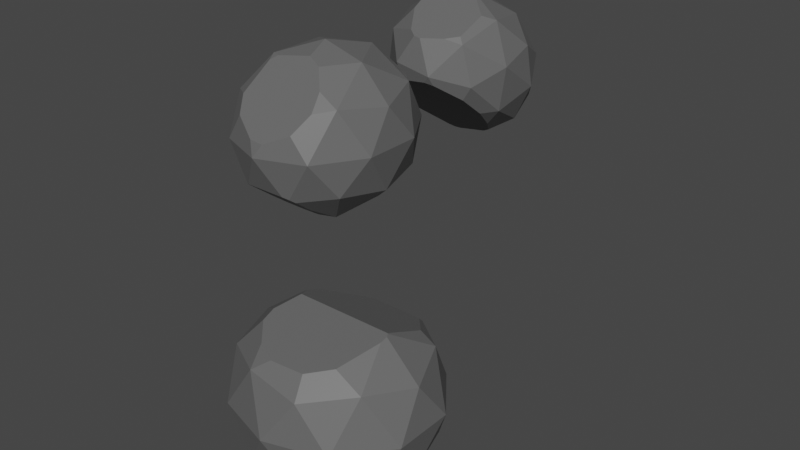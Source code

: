 # Source: Pedra_01_.blend  (saved by Blender 3.3.6; exported with 4.5.12 LTS)
import bpy
from mathutils import Matrix  # noqa: F401  (used for matrix-valued properties, if any)

bpy.ops.wm.read_factory_settings(use_empty=True)
scene = bpy.context.scene
scene.name = 'Scene'

# ---- collections
col_collection = bpy.data.collections.new('Collection'); scene.collection.children.link(col_collection)

# ---- materials (node trees are filled in below, after node groups)
mat_material_001 = bpy.data.materials.new('Material.001')
mat_material_001.use_transparent_shadow = False

# ---- material node trees
mat_material_001.use_nodes = True; mat_material_001.node_tree.nodes.clear()
_N = mat_material_001.node_tree.nodes; _L = mat_material_001.node_tree.links
n0 = _N.new('ShaderNodeBsdfPrincipled'); n0.name = 'Principled BSDF'; n0.location = (10, 300)
n0.distribution = 'GGX'
n0.subsurface_method = 'RANDOM_WALK_SKIN'
n0.inputs[0].default_value = (0.1282, 0.1282, 0.1282, 1.0)
n0.inputs[3].default_value = 1.45
n0.inputs[27].default_value = (0.0, 0.0, 0.0, 1.0)
n0.inputs[28].default_value = 1.0
n1 = _N.new('ShaderNodeOutputMaterial'); n1.name = 'Material Output'; n1.location = (300, 300)
_L.new(n0.outputs[0], n1.inputs[0])
n1.is_active_output = True

# ---- world
world_world = bpy.data.worlds.new('World'); scene.world = world_world
world_world.use_nodes = True; world_world.node_tree.nodes.clear()
_N = world_world.node_tree.nodes; _L = world_world.node_tree.links
n0 = _N.new('ShaderNodeOutputWorld'); n0.name = 'World Output'; n0.location = (300, 300)
n1 = _N.new('ShaderNodeBackground'); n1.name = 'Background'; n1.location = (10, 300)
n1.inputs[0].default_value = (0.05088, 0.05088, 0.05088, 1.0)
_L.new(n1.outputs[0], n0.inputs[0])
n0.is_active_output = True
world_world.color = (0.05088, 0.05088, 0.05088)
world_world.use_sun_shadow = False
world_world.sun_shadow_jitter_overblur = 0.0

# ---- meshes
me_icosphere = bpy.data.meshes.new('Icosphere')
me_icosphere.from_pydata([(0.0, 0.0, -1.0), (0.7236, -0.5257, -0.4472), (-0.8944, 0.0, -0.4472), (0.7236, 0.5257, -0.4472), (-0.7236, -0.5257, 0.4472), (-0.7236, 0.5257, 0.4472), (0.2764, 0.8506, 0.4472), (0.8944, 0.0, 0.4472), (0.0, 0.0, 1.0), (0.4253, -0.309, -0.8507), (0.8506, 0.0, -0.5257), (0.4253, 0.309, -0.8507), (-0.5257, 0.0, -0.8507), (-0.6882, -0.5, -0.5257), (-0.1625, 0.5, -0.8507), (-0.6882, 0.5, -0.5257), (0.9511, -0.309, 0.0), (0.9511, 0.309, 0.0), (0.0, -1.0, 0.0), (0.5878, -0.809, 0.0), (-0.9511, -0.309, 0.0), (-0.5878, -0.809, 0.0), (-0.5878, 0.809, 0.0), (-0.9511, 0.309, 0.0), (0.5878, 0.809, 0.0), (0.6882, -0.5, 0.5257), (-0.8506, 0.0, 0.5257), (-0.2629, 0.809, 0.5257), (0.6882, 0.5, 0.5257), (0.5257, 0.0, 0.8507), (-0.4253, -0.309, 0.8507), (-0.4253, 0.309, 0.8507), (0.1625, 0.5, 0.8507), (0.3886, -0.8356, 0.286), (0.5033, -0.6574, 0.4905), (-0.5017, -0.6622, 0.485), (0.09762, -0.9472, 0.158), (0.09369, -0.2883, 0.9139), (-0.3193, -0.3435, 0.8507), (-0.3995, -0.3884, 0.799), (0.2762, -0.3435, 0.8507), (0.453, -0.5, 0.6711), (-0.3922, -0.809, 0.3165), (-0.08353, -0.9393, 0.1671), (-0.4664, 0.6888, -0.4835), (0.4627, 0.6861, -0.4917), (-0.5273, 0.8171, -0.08688), (0.1455, 0.9214, 0.2354), (-0.1987, 0.6115, -0.7223), (-0.1127, 0.9181, 0.2254), (-0.4764, 0.8452, 0.0), (0.4764, 0.8452, 0.0), (0.5186, 0.809, -0.1119), (0.3179, 0.6395, -0.6359), (-0.01639, 0.6061, -0.7391), (-0.1002, -0.3085, -0.9079), (-0.2672, -0.8556, -0.4324), (0.3379, -0.7629, -0.513), (-0.2956, -0.8343, -0.4509), (-0.2832, -0.8497, -0.4375), (0.2242, -0.8371, -0.4485), (0.2956, -0.809, -0.4729), (-0.2538, -0.3743, -0.8507), (-0.3392, -0.5, -0.7414), (0.2243, -0.3743, -0.8507), (0.3412, -0.5679, -0.6825)], [], [(1, 9, 10), (0, 12, 14), (0, 14, 11), (1, 10, 16), (56, 60, 18), (2, 13, 20), (44, 15, 22, 46), (1, 16, 19), (56, 18, 21, 59), (2, 20, 23), (46, 22, 50), (3, 24, 17), (34, 25, 41), (5, 26, 31), (6, 27, 32), (7, 28, 29), (29, 32, 8), (29, 28, 32), (28, 6, 32), (32, 31, 8), (32, 27, 31), (27, 5, 31), (31, 30, 8), (31, 26, 30), (26, 4, 30), (40, 29, 8, 37), (41, 25, 29, 40), (25, 7, 29), (17, 28, 7), (17, 24, 28), (24, 6, 28), (49, 27, 6, 47), (50, 22, 27, 49), (22, 5, 27), (23, 26, 5), (23, 20, 26), (20, 4, 26), (19, 16, 25), (16, 7, 25), (22, 23, 5), (22, 15, 23), (15, 2, 23), (20, 21, 4), (20, 13, 21), (58, 63, 62, 55, 64, 65, 57, 61, 60, 56, 59), (35, 42, 43, 36, 33, 34, 41, 40, 37, 38, 39), (57, 1, 19, 61), (16, 17, 7), (16, 10, 17), (10, 3, 17), (52, 45, 53, 54, 48, 44, 46, 50, 49, 47, 51), (14, 12, 15), (12, 2, 15), (12, 13, 2), (63, 58, 13), (10, 11, 3), (10, 9, 11), (9, 0, 11), (64, 9, 65), (21, 18, 43, 42), (30, 39, 38), (30, 38, 37, 8), (18, 36, 43), (4, 35, 39, 30), (21, 42, 35, 4), (19, 25, 34, 33), (18, 19, 33, 36), (11, 14, 54, 53), (24, 52, 51), (14, 48, 54), (24, 51, 47, 6), (3, 45, 52, 24), (11, 53, 45, 3), (14, 15, 44, 48), (12, 62, 63, 13), (18, 60, 61, 19), (13, 58, 59, 21), (9, 1, 57, 65), (0, 9, 64, 55), (0, 55, 62, 12)])
_uv = me_icosphere.uv_layers.new(name='UVMap')
_uv.uv.foreach_set('vector', [0.2727, 0.1575, 0.3182, 0.07873, 0.3636, 0.1575, 0.7273, 0.0, 0.7727, 0.07873, 0.6818, 0.07873, 0.5455, 0.0, 0.5909, 0.07873, 0.5, 0.07873, 0.2727, 0.1575, 0.3636, 0.1575, 0.3182, 0.2362, 0.09242, 0.1601, 0.1751, 0.169, 0.1364, 0.2362, 0.8182, 0.1575, 0.9091, 0.1575, 0.8636, 0.2362, 0.6783, 0.1575, 0.7273, 0.1575, 0.6818, 0.2362, 0.673, 0.2209, 0.2727, 0.1575, 0.3182, 0.2362, 0.2273, 0.2362, 0.09242, 0.1601, 0.1364, 0.2362, 0.04546, 0.2362, 0.08992, 0.1592, 0.8182, 0.1575, 0.8636, 0.2362, 0.7727, 0.2362, 0.673, 0.2209, 0.6818, 0.2362, 0.6646, 0.2362, 0.4545, 0.1575, 0.5, 0.2362, 0.4091, 0.2362, 0.2319, 0.3149, 0.2727, 0.3149, 0.2524, 0.3501, 0.7273, 0.3149, 0.8182, 0.3149, 0.7727, 0.3937, 0.5455, 0.3149, 0.6364, 0.3149, 0.5909, 0.3937, 0.3636, 0.3149, 0.4545, 0.3149, 0.4091, 0.3937, 0.4091, 0.3937, 0.5, 0.3937, 0.4545, 0.4724, 0.4091, 0.3937, 0.4545, 0.3149, 0.5, 0.3937, 0.4545, 0.3149, 0.5455, 0.3149, 0.5, 0.3937, 0.5909, 0.3937, 0.6818, 0.3937, 0.6364, 0.4724, 0.5909, 0.3937, 0.6364, 0.3149, 0.6818, 0.3937, 0.6364, 0.3149, 0.7273, 0.3149, 0.6818, 0.3937, 0.7727, 0.3937, 0.8636, 0.3937, 0.8182, 0.4724, 0.7727, 0.3937, 0.8182, 0.3149, 0.8636, 0.3937, 0.8182, 0.3149, 0.9091, 0.3149, 0.8636, 0.3937, 0.2557, 0.3937, 0.3182, 0.3937, 0.2727, 0.4724, 0.2465, 0.427, 0.2524, 0.3501, 0.2727, 0.3149, 0.3182, 0.3937, 0.2557, 0.3937, 0.2727, 0.3149, 0.3636, 0.3149, 0.3182, 0.3937, 0.4091, 0.2362, 0.4545, 0.3149, 0.3636, 0.3149, 0.4091, 0.2362, 0.5, 0.2362, 0.4545, 0.3149, 0.5, 0.2362, 0.5455, 0.3149, 0.4545, 0.3149, 0.6104, 0.2699, 0.6364, 0.3149, 0.5455, 0.3149, 0.567, 0.2776, 0.6646, 0.2362, 0.6818, 0.2362, 0.6364, 0.3149, 0.6104, 0.2699, 0.6818, 0.2362, 0.7273, 0.3149, 0.6364, 0.3149, 0.7727, 0.2362, 0.8182, 0.3149, 0.7273, 0.3149, 0.7727, 0.2362, 0.8636, 0.2362, 0.8182, 0.3149, 0.8636, 0.2362, 0.9091, 0.3149, 0.8182, 0.3149, 0.2273, 0.2362, 0.3182, 0.2362, 0.2727, 0.3149, 0.3182, 0.2362, 0.3636, 0.3149, 0.2727, 0.3149, 0.6818, 0.2362, 0.7727, 0.2362, 0.7273, 0.3149, 0.6818, 0.2362, 0.7273, 0.1575, 0.7727, 0.2362, 0.7273, 0.1575, 0.8182, 0.1575, 0.7727, 0.2362, 0.8636, 0.2362, 0.9545, 0.2362, 0.9091, 0.3149, 0.8636, 0.2362, 0.9091, 0.1575, 0.9545, 0.2362, 0.9958, 0.1575, 0.9393, 0.1052, 0.9317, 0.07873, 0.9371, 0.04858, 0.1962, 0.07873, 0.2037, 0.1195, 0.1966, 0.1575, 0.1864, 0.1654, 0.1751, 0.169, 0.09242, 0.1601, 0.08992, 0.1592, 0.04378, 0.3149, 0.07282, 0.2836, 0.1219, 0.2612, 0.1524, 0.264, 0.1982, 0.2865, 0.2319, 0.3149, 0.2524, 0.3501, 0.2557, 0.3937, 0.2465, 0.427, 0.06185, 0.3937, 0.05268, 0.3811, 0.1966, 0.1575, 0.2727, 0.1575, 0.2273, 0.2362, 0.1864, 0.1654, 0.3182, 0.2362, 0.4091, 0.2362, 0.3636, 0.3149, 0.3182, 0.2362, 0.3636, 0.1575, 0.4091, 0.2362, 0.3636, 0.1575, 0.4545, 0.1575, 0.4091, 0.2362, 0.5097, 0.2194, 0.506, 0.1575, 0.53, 0.1308, 0.5753, 0.1058, 0.6054, 0.1038, 0.6783, 0.1575, 0.673, 0.2209, 0.6646, 0.2362, 0.6104, 0.2699, 0.567, 0.2776, 0.5172, 0.2362, 0.6818, 0.07873, 0.7727, 0.07873, 0.7273, 0.1575, 0.7727, 0.07873, 0.8182, 0.1575, 0.7273, 0.1575, 0.8636, 0.07873, 0.9091, 0.1575, 0.8182, 0.1575, 0.9393, 0.1052, 0.9958, 0.1575, 0.9091, 0.1575, 0.3636, 0.1575, 0.4091, 0.07873, 0.4545, 0.1575, 0.3636, 0.1575, 0.3182, 0.07873, 0.4091, 0.07873, 0.3182, 0.07873, 0.3636, 0.0, 0.4091, 0.07873, 0.1962, 0.07873, 0.2273, 0.07873, 0.2037, 0.1195, 0.04546, 0.2362, 0.1364, 0.2362, 0.1219, 0.2612, 0.07282, 0.2836, 0.04546, 0.3937, 0.05268, 0.3811, 0.06185, 0.3937, 0.04546, 0.3937, 0.06185, 0.3937, 0.1171, 0.427, 0.09091, 0.4724, 0.1364, 0.2362, 0.1524, 0.264, 0.1219, 0.2612, 0.0, 0.3149, 0.04378, 0.3149, 0.05268, 0.3811, 0.04546, 0.3937, 0.04546, 0.2362, 0.07282, 0.2836, 0.04378, 0.3149, 0.0, 0.3149, 0.2273, 0.2362, 0.2727, 0.3149, 0.2319, 0.3149, 0.1982, 0.2865, 0.1364, 0.2362, 0.2273, 0.2362, 0.1982, 0.2865, 0.1524, 0.264, 0.5, 0.07873, 0.5909, 0.07873, 0.5753, 0.1058, 0.53, 0.1308, 0.5, 0.2362, 0.5097, 0.2194, 0.5172, 0.2362, 0.5909, 0.07873, 0.6054, 0.1038, 0.5753, 0.1058, 0.5, 0.2362, 0.5172, 0.2362, 0.567, 0.2776, 0.5455, 0.3149, 0.4545, 0.1575, 0.506, 0.1575, 0.5097, 0.2194, 0.5, 0.2362, 0.5, 0.07873, 0.53, 0.1308, 0.506, 0.1575, 0.4545, 0.1575, 0.6818, 0.07873, 0.7273, 0.1575, 0.6783, 0.1575, 0.6674, 0.1038, 0.8636, 0.07873, 0.9317, 0.07873, 0.9393, 0.1052, 0.9091, 0.1575, 0.1364, 0.2362, 0.1751, 0.169, 0.1864, 0.1654, 0.2273, 0.2362, 0.9091, 0.1575, 0.9958, 0.1575, 0.999, 0.1592, 0.9545, 0.2362, 0.2273, 0.07873, 0.2727, 0.1575, 0.1966, 0.1575, 0.2037, 0.1195, 0.1818, 0.0, 0.2273, 0.07873, 0.1962, 0.07873, 0.1538, 0.04858, 0.9091, 0.0, 0.9371, 0.04858, 0.9317, 0.07873, 0.8636, 0.07873])
me_icosphere.materials.append(mat_material_001)
me_icosphere.update()
me_icosphere_001 = bpy.data.meshes.new('Icosphere.001')
me_icosphere_001.from_pydata([(0.7236, -0.5257, -0.4472), (-0.2764, -0.8506, -0.4472), (-0.8944, 0.0, -0.4472), (-0.2764, 0.8506, -0.4472), (0.7236, 0.5257, -0.4472), (-0.7236, -0.5257, 0.4472), (-0.7236, 0.5257, 0.4472), (0.8944, 0.0, 0.4472), (0.0, 0.0, 1.0), (0.2629, -0.809, -0.5257), (0.8506, 0.0, -0.5257), (-0.6882, -0.5, -0.5257), (-0.6882, 0.5, -0.5257), (0.2629, 0.809, -0.5257), (0.9511, -0.309, 0.0), (0.9511, 0.309, 0.0), (0.5878, -0.809, 0.0), (-0.9511, -0.309, 0.0), (-0.5878, -0.809, 0.0), (-0.5878, 0.809, 0.0), (-0.9511, 0.309, 0.0), (0.5878, 0.809, 0.0), (0.6882, -0.5, 0.5257), (-0.8506, 0.0, 0.5257), (0.6882, 0.5, 0.5257), (0.1625, -0.5, 0.8507), (0.5257, 0.0, 0.8507), (-0.4253, -0.309, 0.8507), (-0.4253, 0.309, 0.8507), (0.1625, 0.5, 0.8507), (0.2143, 0.6597, 0.6669), (0.556, 0.8133, 0.04565), (-0.1866, 0.8992, -0.3019), (-0.437, 0.7019, 0.4961), (0.4463, 0.706, 0.4796), (-0.05008, 0.6544, 0.6883), (-0.3072, 0.6727, 0.6143), (-0.54, 0.8246, 0.0), (-0.5489, 0.809, 0.06285), (0.54, 0.8246, 0.0), (0.1437, 0.8956, -0.2874), (-0.04953, -0.9732, -0.08015), (0.5168, -0.8185, 0.1019), (0.5398, -0.6264, 0.4974), (-0.3861, -0.7333, 0.5047), (0.1639, -0.5045, 0.8455), (-0.3077, -0.6709, 0.6155), (0.1533, -0.5066, 0.8437), (-0.3753, -0.809, 0.3439), (-0.16, -0.948, 0.0), (0.3455, -0.8877, 0.0), (0.0454, -0.967, -0.0908), (0.5991, -0.4353, -0.6156), (0.5098, 0.3704, -0.7364), (-0.2265, -0.6972, -0.6237), (-0.6214, 0.0, -0.7459), (-0.1769, 0.5444, -0.7996), (0.3779, 0.4549, -0.7559), (-0.09076, 0.5521, -0.7959), (-0.249, 0.5, -0.7972), (-0.5698, 0.1356, -0.7626), (-0.594, -0.21, -0.7142), (-0.4625, -0.5, -0.6652), (0.6213, 0.1666, -0.7009), (0.6803, -0.1238, -0.6559), (0.1722, -0.7431, -0.595), (0.2968, -0.7045, -0.5936)], [], [(52, 66, 65, 54, 62, 61, 55, 60, 59, 56, 58, 57, 53, 63, 64), (0, 10, 14), (2, 11, 17), (3, 12, 19), (4, 13, 21), (0, 14, 16), (47, 46, 44, 48, 49, 41, 51, 50, 42, 43, 45), (2, 17, 20), (36, 35, 30, 34, 31, 39, 40, 32, 37, 38, 33), (4, 21, 15), (43, 22, 25, 45), (6, 23, 28), (30, 35, 29), (7, 24, 26), (26, 29, 8), (26, 24, 29), (29, 28, 8), (33, 6, 28, 36), (28, 27, 8), (28, 23, 27), (23, 5, 27), (27, 25, 8), (47, 45, 25), (25, 26, 8), (25, 22, 26), (22, 7, 26), (15, 24, 7), (15, 21, 24), (37, 19, 38), (20, 23, 6), (20, 17, 23), (17, 5, 23), (16, 14, 22), (14, 7, 22), (19, 20, 6), (19, 12, 20), (12, 2, 20), (17, 18, 5), (17, 11, 18), (11, 1, 18), (50, 16, 42), (51, 9, 16, 50), (9, 0, 16), (14, 15, 7), (14, 10, 15), (10, 4, 15), (57, 13, 4, 53), (57, 58, 13), (56, 3, 13, 58), (59, 12, 3, 56), (59, 60, 12), (55, 2, 12, 60), (61, 11, 2, 55), (61, 62, 11), (54, 1, 11, 62), (65, 9, 1, 54), (65, 66, 9), (52, 0, 9, 66), (21, 13, 40, 39), (29, 35, 36, 28), (19, 6, 33, 38), (3, 19, 37, 32), (13, 3, 32, 40), (21, 31, 34, 24), (21, 39, 31), (24, 34, 30, 29), (18, 49, 48), (27, 46, 47, 25), (5, 44, 46, 27), (18, 48, 44, 5), (16, 22, 43, 42), (1, 9, 51, 41), (1, 41, 49, 18), (10, 64, 63), (10, 63, 53, 4), (0, 52, 64, 10)])
_uv = me_icosphere_001.uv_layers.new(name='UVMap')
_uv.uv.foreach_set('vector', [0.2538, 0.1246, 0.1913, 0.141, 0.1721, 0.1407, 0.1108, 0.123, 0.9286, 0.1237, 0.8827, 0.1118, 0.8518, 0.09917, 0.7604, 0.1001, 0.6893, 0.09169, 0.6761, 0.0887, 0.5832, 0.092, 0.5133, 0.1017, 0.4871, 0.101, 0.3881, 0.115, 0.3454, 0.1259, 0.2727, 0.1575, 0.3636, 0.1575, 0.3182, 0.2362, 0.8182, 0.1575, 0.9091, 0.1575, 0.8636, 0.2362, 0.6364, 0.1575, 0.7273, 0.1575, 0.6818, 0.2362, 0.4545, 0.1575, 0.5455, 0.1575, 0.5, 0.2362, 0.2727, 0.1575, 0.3182, 0.2362, 0.2273, 0.2362, 0.1354, 0.392, 0.07835, 0.3367, 0.0666, 0.3149, 0.07519, 0.2877, 0.1116, 0.2362, 0.1282, 0.2221, 0.1442, 0.2226, 0.1898, 0.2362, 0.2169, 0.2541, 0.24, 0.3149, 0.2267, 0.3926, 0.8182, 0.1575, 0.8636, 0.2362, 0.7727, 0.2362, 0.6488, 0.3364, 0.6136, 0.3543, 0.5702, 0.3578, 0.508, 0.3149, 0.5046, 0.2442, 0.5074, 0.2362, 0.5661, 0.1932, 0.6216, 0.183, 0.6744, 0.2362, 0.6764, 0.2456, 0.6707, 0.3149, 0.4545, 0.1575, 0.5, 0.2362, 0.4091, 0.2362, 0.24, 0.3149, 0.2727, 0.3149, 0.2273, 0.3937, 0.2267, 0.3926, 0.7273, 0.3149, 0.8182, 0.3149, 0.7727, 0.3937, 0.5702, 0.3578, 0.6136, 0.3543, 0.5909, 0.3937, 0.3636, 0.3149, 0.4545, 0.3149, 0.4091, 0.3937, 0.4091, 0.3937, 0.5, 0.3937, 0.4545, 0.4724, 0.4091, 0.3937, 0.4545, 0.3149, 0.5, 0.3937, 0.5909, 0.3937, 0.6818, 0.3937, 0.6364, 0.4724, 0.6707, 0.3149, 0.7273, 0.3149, 0.6818, 0.3937, 0.6488, 0.3364, 0.7727, 0.3937, 0.8636, 0.3937, 0.8182, 0.4724, 0.7727, 0.3937, 0.8182, 0.3149, 0.8636, 0.3937, 0.8182, 0.3149, 0.9091, 0.3149, 0.8636, 0.3937, 0.04546, 0.3937, 0.1364, 0.3937, 0.09091, 0.4724, 0.1354, 0.392, 0.1369, 0.3926, 0.1364, 0.3937, 0.2273, 0.3937, 0.3182, 0.3937, 0.2727, 0.4724, 0.2273, 0.3937, 0.2727, 0.3149, 0.3182, 0.3937, 0.2727, 0.3149, 0.3636, 0.3149, 0.3182, 0.3937, 0.4091, 0.2362, 0.4545, 0.3149, 0.3636, 0.3149, 0.4091, 0.2362, 0.5, 0.2362, 0.4545, 0.3149, 0.6744, 0.2362, 0.6818, 0.2362, 0.6764, 0.2456, 0.7727, 0.2362, 0.8182, 0.3149, 0.7273, 0.3149, 0.7727, 0.2362, 0.8636, 0.2362, 0.8182, 0.3149, 0.8636, 0.2362, 0.9091, 0.3149, 0.8182, 0.3149, 0.2273, 0.2362, 0.3182, 0.2362, 0.2727, 0.3149, 0.3182, 0.2362, 0.3636, 0.3149, 0.2727, 0.3149, 0.6818, 0.2362, 0.7727, 0.2362, 0.7273, 0.3149, 0.6818, 0.2362, 0.7273, 0.1575, 0.7727, 0.2362, 0.7273, 0.1575, 0.8182, 0.1575, 0.7727, 0.2362, 0.8636, 0.2362, 0.9545, 0.2362, 0.9091, 0.3149, 0.8636, 0.2362, 0.9091, 0.1575, 0.9545, 0.2362, 0.9091, 0.1575, 1.0, 0.1575, 0.9545, 0.2362, 0.1898, 0.2362, 0.2273, 0.2362, 0.2169, 0.2541, 0.1442, 0.2226, 0.1818, 0.1575, 0.2273, 0.2362, 0.1898, 0.2362, 0.1818, 0.1575, 0.2727, 0.1575, 0.2273, 0.2362, 0.3182, 0.2362, 0.4091, 0.2362, 0.3636, 0.3149, 0.3182, 0.2362, 0.3636, 0.1575, 0.4091, 0.2362, 0.3636, 0.1575, 0.4545, 0.1575, 0.4091, 0.2362, 0.5133, 0.1017, 0.5455, 0.1575, 0.4545, 0.1575, 0.4871, 0.101, 0.5133, 0.1017, 0.5832, 0.092, 0.5455, 0.1575, 0.5967, 0.0887, 0.6364, 0.1575, 0.5455, 0.1575, 0.5832, 0.092, 0.6893, 0.09169, 0.7273, 0.1575, 0.6364, 0.1575, 0.6761, 0.0887, 0.6893, 0.09169, 0.7604, 0.1001, 0.7273, 0.1575, 0.7845, 0.09917, 0.8182, 0.1575, 0.7273, 0.1575, 0.7604, 0.1001, 0.8827, 0.1118, 0.9091, 0.1575, 0.8182, 0.1575, 0.8518, 0.09917, 0.8827, 0.1118, 0.9286, 0.1237, 0.9091, 0.1575, 0.9801, 0.123, 1.0, 0.1575, 0.9091, 0.1575, 0.9286, 0.1237, 0.1721, 0.1407, 0.1818, 0.1575, 0.09091, 0.1575, 0.1108, 0.123, 0.1721, 0.1407, 0.1913, 0.141, 0.1818, 0.1575, 0.2538, 0.1246, 0.2727, 0.1575, 0.1818, 0.1575, 0.1913, 0.141, 0.5, 0.2362, 0.5455, 0.1575, 0.5661, 0.1932, 0.5074, 0.2362, 0.5909, 0.3937, 0.6136, 0.3543, 0.6488, 0.3364, 0.6818, 0.3937, 0.6818, 0.2362, 0.7273, 0.3149, 0.6707, 0.3149, 0.6764, 0.2456, 0.6364, 0.1575, 0.6818, 0.2362, 0.6744, 0.2362, 0.6216, 0.183, 0.5455, 0.1575, 0.6364, 0.1575, 0.6216, 0.183, 0.5661, 0.1932, 0.5, 0.2362, 0.5046, 0.2442, 0.508, 0.3149, 0.4545, 0.3149, 0.5, 0.2362, 0.5074, 0.2362, 0.5046, 0.2442, 0.4545, 0.3149, 0.508, 0.3149, 0.5207, 0.3578, 0.5, 0.3937, 0.04546, 0.2362, 0.1116, 0.2362, 0.07519, 0.2877, 0.04546, 0.3937, 0.07835, 0.3367, 0.1354, 0.392, 0.1364, 0.3937, 0.0, 0.3149, 0.0666, 0.3149, 0.07835, 0.3367, 0.04546, 0.3937, 0.04546, 0.2362, 0.07519, 0.2877, 0.0666, 0.3149, 0.0, 0.3149, 0.2273, 0.2362, 0.2727, 0.3149, 0.24, 0.3149, 0.2169, 0.2541, 0.09091, 0.1575, 0.1818, 0.1575, 0.1442, 0.2226, 0.1282, 0.2221, 0.09091, 0.1575, 0.1282, 0.2221, 0.1116, 0.2362, 0.04546, 0.2362, 0.3636, 0.1575, 0.3454, 0.1259, 0.3881, 0.115, 0.3636, 0.1575, 0.3881, 0.115, 0.422, 0.101, 0.4545, 0.1575, 0.2727, 0.1575, 0.2917, 0.1246, 0.3454, 0.1259, 0.3636, 0.1575])
me_icosphere_001.materials.append(mat_material_001)
me_icosphere_001.update()
me_icosphere_002 = bpy.data.meshes.new('Icosphere.002')
me_icosphere_002.from_pydata([(0.0, 0.01124, 0.01176), (0.2187, -0.1401, 0.1659), (-0.2703, 0.01124, 0.1659), (0.2187, 0.1626, 0.1659), (0.08353, -0.2337, 0.4153), (-0.2187, -0.1401, 0.4153), (-0.2187, 0.1626, 0.4153), (0.08353, 0.2562, 0.4153), (0.2703, 0.01124, 0.4153), (0.1285, -0.07774, 0.0534), (0.2571, 0.01124, 0.144), (0.1285, 0.1002, 0.0534), (-0.1589, 0.01124, 0.0534), (-0.208, -0.1327, 0.144), (-0.0491, 0.1552, 0.0534), (-0.208, 0.1552, 0.144), (0.2874, -0.07774, 0.2906), (0.2874, 0.1002, 0.2906), (0.0, -0.2767, 0.2906), (0.1776, -0.2217, 0.2906), (-0.2874, -0.07774, 0.2906), (-0.1776, -0.2217, 0.2906), (-0.1776, 0.2442, 0.2906), (-0.2874, 0.1002, 0.2906), (0.1776, 0.2442, 0.2906), (0.208, -0.1327, 0.4372), (-0.07944, -0.2217, 0.4372), (-0.2571, 0.01124, 0.4372), (0.208, 0.1552, 0.4372), (-0.02346, -0.05754, 0.03165), (-0.06732, -0.242, 0.1901), (0.1228, -0.1963, 0.1508), (-0.1162, -0.2072, 0.1601), (-0.0954, -0.2322, 0.1816), (0.05655, -0.2375, 0.1862), (0.09862, -0.2217, 0.1726), (-0.08712, -0.08287, 0.0534), (-0.1242, -0.1327, 0.09622), (0.112, -0.08287, 0.0534), (0.122, -0.09694, 0.06549), (-0.1233, 0.2239, 0.1589), (0.1193, 0.2208, 0.1503), (-0.1331, 0.2499, 0.2316), (0.02695, 0.2853, 0.3308), (-0.06666, 0.2067, 0.1108), (-0.0209, 0.2847, 0.3292), (-0.09124, 0.2709, 0.2906), (0.09124, 0.2709, 0.2906), (0.1275, 0.2442, 0.2157), (0.09071, 0.2111, 0.1232), (0.0213, 0.2039, 0.103), (0.01986, 0.2515, 0.4239), (-0.1695, 0.1286, 0.4767), (0.08027, 0.2466, 0.426), (-0.1044, 0.2296, 0.4333), (0.1588, 0.1552, 0.4652), (-0.1674, 0.07331, 0.5004), (-0.07285, 0.2487, 0.425), (-0.08628, 0.2442, 0.427), (0.06693, -0.185, 0.4695), (-0.1575, -0.09775, 0.4917), (0.1621, 0.02071, 0.5218), (-0.1637, -0.05338, 0.503), (-0.1004, -0.1604, 0.4758), (-0.03594, -0.1916, 0.4679), (0.128, -0.1327, 0.4828), (0.1665, -0.01108, 0.5138), (0.1672, 0.01124, 0.5194), (-0.1364, 0.02241, 0.5223), (0.1601, 0.02241, 0.5223)], [], [(1, 9, 10), (0, 12, 14), (0, 14, 11), (1, 10, 16), (30, 34, 18), (2, 13, 20), (40, 15, 22, 42), (1, 16, 19), (30, 18, 21, 33), (2, 20, 23), (42, 22, 46), (3, 24, 17), (61, 69, 68, 62, 60, 63, 64, 59, 65, 66, 67), (61, 28, 55, 69), (54, 6, 52), (63, 26, 64), (68, 69, 55, 53, 51, 57, 58, 54, 52, 56), (17, 28, 8), (17, 24, 28), (24, 7, 28), (23, 27, 6), (23, 20, 27), (20, 5, 27), (21, 26, 5), (21, 18, 26), (18, 4, 26), (19, 25, 4), (19, 16, 25), (16, 8, 25), (22, 23, 6), (22, 15, 23), (15, 2, 23), (20, 21, 5), (20, 13, 21), (39, 31, 35, 34, 30, 33, 32, 37, 36, 29, 38), (18, 19, 4), (31, 1, 19, 35), (16, 17, 8), (16, 10, 17), (10, 3, 17), (48, 41, 49, 50, 44, 40, 42, 46, 45, 43, 47), (14, 12, 15), (12, 2, 15), (12, 13, 2), (37, 32, 13), (10, 11, 3), (10, 9, 11), (9, 0, 11), (38, 9, 39), (12, 36, 37, 13), (18, 34, 35, 19), (13, 32, 33, 21), (9, 1, 31, 39), (0, 9, 38, 29), (0, 29, 36, 12), (11, 14, 50, 49), (24, 48, 47), (14, 44, 50), (24, 47, 43, 7), (3, 41, 48, 24), (11, 49, 41, 3), (14, 15, 40, 44), (46, 22, 58, 57, 45), (65, 25, 66), (22, 6, 54, 58), (28, 7, 53, 55), (6, 27, 56, 52), (7, 51, 53), (45, 57, 51, 7, 43), (25, 8, 67, 66), (56, 27, 62, 68), (8, 28, 61, 67), (5, 26, 63, 60), (27, 5, 60, 62), (4, 25, 65, 59), (26, 4, 59, 64)])
_uv = me_icosphere_002.uv_layers.new(name='UVMap')
_uv.uv.foreach_set('vector', [0.2727, 0.1575, 0.3182, 0.07873, 0.3636, 0.1575, 0.7273, 0.0, 0.7727, 0.07873, 0.6818, 0.07873, 0.5455, 0.0, 0.5909, 0.07873, 0.5, 0.07873, 0.2727, 0.1575, 0.3636, 0.1575, 0.3182, 0.2362, 0.09973, 0.1727, 0.1687, 0.1801, 0.1364, 0.2362, 0.8182, 0.1575, 0.9091, 0.1575, 0.8636, 0.2362, 0.6654, 0.1575, 0.7273, 0.1575, 0.6818, 0.2362, 0.6603, 0.1989, 0.2727, 0.1575, 0.3182, 0.2362, 0.2273, 0.2362, 0.09973, 0.1727, 0.1364, 0.2362, 0.04546, 0.2362, 0.08517, 0.1674, 0.8182, 0.1575, 0.8636, 0.2362, 0.7727, 0.2362, 0.6603, 0.1989, 0.6818, 0.2362, 0.6376, 0.2362, 0.4545, 0.1575, 0.5, 0.2362, 0.4091, 0.2362, 0.4121, 0.3885, 0.4134, 0.3888, 0.8125, 0.3888, 0.8512, 0.3721, 0.8782, 0.3684, 0.07154, 0.3485, 0.1063, 0.3416, 0.1599, 0.3529, 0.2498, 0.3546, 0.3111, 0.3814, 0.3216, 0.3878, 0.4121, 0.3885, 0.4545, 0.3149, 0.4686, 0.3393, 0.4134, 0.3888, 0.6527, 0.3149, 0.7273, 0.3149, 0.7025, 0.3579, 0.07154, 0.3485, 0.09091, 0.3149, 0.1063, 0.3416, 0.8125, 0.3888, 0.4134, 0.3888, 0.4686, 0.3393, 0.5412, 0.3224, 0.581, 0.3149, 0.6326, 0.3084, 0.6395, 0.3094, 0.6527, 0.3149, 0.7025, 0.3579, 0.7865, 0.3698, 0.4091, 0.2362, 0.4545, 0.3149, 0.3636, 0.3149, 0.4091, 0.2362, 0.5, 0.2362, 0.4545, 0.3149, 0.5, 0.2362, 0.5455, 0.3149, 0.4545, 0.3149, 0.7727, 0.2362, 0.8182, 0.3149, 0.7273, 0.3149, 0.7727, 0.2362, 0.8636, 0.2362, 0.8182, 0.3149, 0.8636, 0.2362, 0.9091, 0.3149, 0.8182, 0.3149, 0.04546, 0.2362, 0.09091, 0.3149, 0.0, 0.3149, 0.04546, 0.2362, 0.1364, 0.2362, 0.09091, 0.3149, 0.1364, 0.2362, 0.1818, 0.3149, 0.09091, 0.3149, 0.2273, 0.2362, 0.2727, 0.3149, 0.1818, 0.3149, 0.2273, 0.2362, 0.3182, 0.2362, 0.2727, 0.3149, 0.3182, 0.2362, 0.3636, 0.3149, 0.2727, 0.3149, 0.6818, 0.2362, 0.7727, 0.2362, 0.7273, 0.3149, 0.6818, 0.2362, 0.7273, 0.1575, 0.7727, 0.2362, 0.7273, 0.1575, 0.8182, 0.1575, 0.7727, 0.2362, 0.8636, 0.2362, 0.9545, 0.2362, 0.9091, 0.3149, 0.8636, 0.2362, 0.9091, 0.1575, 0.9545, 0.2362, 0.2212, 0.08923, 0.2101, 0.1575, 0.1907, 0.1728, 0.1687, 0.1801, 0.09973, 0.1727, 0.08517, 0.1674, 0.9761, 0.1575, 0.9331, 0.1159, 0.9231, 0.07873, 0.9308, 0.03761, 0.2188, 0.07873, 0.1364, 0.2362, 0.2273, 0.2362, 0.1818, 0.3149, 0.2101, 0.1575, 0.2727, 0.1575, 0.2273, 0.2362, 0.1907, 0.1728, 0.3182, 0.2362, 0.4091, 0.2362, 0.3636, 0.3149, 0.3182, 0.2362, 0.3636, 0.1575, 0.4091, 0.2362, 0.3636, 0.1575, 0.4545, 0.1575, 0.4091, 0.2362, 0.5232, 0.196, 0.5194, 0.1575, 0.535, 0.1394, 0.566, 0.1218, 0.6141, 0.1189, 0.6654, 0.1575, 0.6603, 0.1989, 0.6376, 0.2362, 0.6029, 0.2569, 0.5762, 0.2616, 0.5442, 0.2362, 0.6818, 0.07873, 0.7727, 0.07873, 0.7273, 0.1575, 0.7727, 0.07873, 0.8182, 0.1575, 0.7273, 0.1575, 0.8636, 0.07873, 0.9091, 0.1575, 0.8182, 0.1575, 0.9331, 0.1159, 0.9761, 0.1575, 0.9091, 0.1575, 0.3636, 0.1575, 0.4091, 0.07873, 0.4545, 0.1575, 0.3636, 0.1575, 0.3182, 0.07873, 0.4091, 0.07873, 0.3182, 0.07873, 0.3636, 0.0, 0.4091, 0.07873, 0.2188, 0.07873, 0.2273, 0.07873, 0.2212, 0.08923, 0.8636, 0.07873, 0.9231, 0.07873, 0.9331, 0.1159, 0.9091, 0.1575, 0.1364, 0.2362, 0.1687, 0.1801, 0.1907, 0.1728, 0.2273, 0.2362, 0.9091, 0.1575, 0.9761, 0.1575, 0.9943, 0.1674, 0.9545, 0.2362, 0.2273, 0.07873, 0.2727, 0.1575, 0.2101, 0.1575, 0.2212, 0.08923, 0.1818, 0.0, 0.2273, 0.07873, 0.2188, 0.07873, 0.1601, 0.03761, 0.9091, 0.0, 0.9308, 0.03761, 0.9231, 0.07873, 0.8636, 0.07873, 0.5, 0.07873, 0.5909, 0.07873, 0.566, 0.1218, 0.535, 0.1394, 0.5, 0.2362, 0.5232, 0.196, 0.5442, 0.2362, 0.5909, 0.07873, 0.6141, 0.1189, 0.566, 0.1218, 0.5, 0.2362, 0.5442, 0.2362, 0.5762, 0.2616, 0.5455, 0.3149, 0.4545, 0.1575, 0.5194, 0.1575, 0.5232, 0.196, 0.5, 0.2362, 0.5, 0.07873, 0.535, 0.1394, 0.5194, 0.1575, 0.4545, 0.1575, 0.6818, 0.07873, 0.7273, 0.1575, 0.6654, 0.1575, 0.6586, 0.1189, 0.6376, 0.2362, 0.6818, 0.2362, 0.6395, 0.3094, 0.6326, 0.3084, 0.6029, 0.2569, 0.2498, 0.3546, 0.2727, 0.3149, 0.3111, 0.3814, 0.6818, 0.2362, 0.7273, 0.3149, 0.6527, 0.3149, 0.6395, 0.3094, 0.4545, 0.3149, 0.5455, 0.3149, 0.5412, 0.3224, 0.4686, 0.3393, 0.7273, 0.3149, 0.8182, 0.3149, 0.7865, 0.3698, 0.7521, 0.3579, 0.5455, 0.3149, 0.581, 0.3149, 0.5498, 0.3224, 0.6029, 0.2569, 0.6326, 0.3084, 0.581, 0.3149, 0.5455, 0.3149, 0.5762, 0.2616, 0.2727, 0.3149, 0.3636, 0.3149, 0.3216, 0.3878, 0.3111, 0.3814, 0.7865, 0.3698, 0.8182, 0.3149, 0.8512, 0.3721, 0.8125, 0.3888, 0.3636, 0.3149, 0.4545, 0.3149, 0.4121, 0.3885, 0.4057, 0.3878, 0.0, 0.3149, 0.09091, 0.3149, 0.07154, 0.3485, 0.03088, 0.3684, 0.8182, 0.3149, 0.9091, 0.3149, 0.8782, 0.3684, 0.8512, 0.3721, 0.1818, 0.3149, 0.2727, 0.3149, 0.2498, 0.3546, 0.2037, 0.3529, 0.09091, 0.3149, 0.1818, 0.3149, 0.1599, 0.3529, 0.1063, 0.3416])
me_icosphere_002.materials.append(mat_material_001)
me_icosphere_002.update()

# ---- objects
ob_icosphere = bpy.data.objects.new('Icosphere', me_icosphere)
ob_icosphere_001 = bpy.data.objects.new('Icosphere.001', me_icosphere_001)
ob_icosphere_002 = bpy.data.objects.new('Icosphere.002', me_icosphere_002)

# ---- transforms, parenting, visibility, modifiers, constraints
ob_icosphere.location = (0.0, 0.0, 1.037)
ob_icosphere.scale = (0.2091, 0.2418, 0.2108)
ob_icosphere_001.location = (2.562e-18, 0.5219, 1.056)
ob_icosphere_001.rotation_euler = (-0.6116, -1.275e-16, 4.025e-17)
ob_icosphere_001.scale = (0.188, 0.2325, 0.188)
ob_icosphere_002.location = (0.0, 0.0, 0.0)

# ---- collection membership
col_collection.objects.link(ob_icosphere)
col_collection.objects.link(ob_icosphere_001)
col_collection.objects.link(ob_icosphere_002)

# ---- scene / render settings (as saved in the file)
scene.frame_start = 1; scene.frame_end = 250; scene.frame_set(1)
scene.render.engine = 'BLENDER_EEVEE_NEXT'
scene.cycles.sampling_pattern = 'TABULATED_SOBOL'
scene.cycles.use_light_tree = False
scene.view_settings.view_transform = 'Filmic'
bpy.context.view_layer.update()

# ---- added for rendering (the .blend has no active camera and no usable light): camera, sun
cam_auto = bpy.data.cameras.new('AutoCamera')
cam_auto.lens = 50.0
cam_auto.sensor_width = 36.0
cam_auto.clip_end = 1000.0
ob_auto_camera = bpy.data.objects.new('AutoCamera', cam_auto)
scene.collection.objects.link(ob_auto_camera)
ob_auto_camera.location = (1.66913, -1.74077, 2.01086)
ob_auto_camera.rotation_euler = (1.09748, -7.21219e-08, 0.694738)
scene.camera = ob_auto_camera
light_auto_sun = bpy.data.lights.new('AutoSun', 'SUN')
light_auto_sun.energy = 3.0
light_auto_sun.angle = 0.0523599
ob_auto_sun = bpy.data.objects.new('AutoSun', light_auto_sun)
scene.collection.objects.link(ob_auto_sun)
ob_auto_sun.rotation_euler = (0.872665, 0.174533, 0.523599)
bpy.context.view_layer.update()
